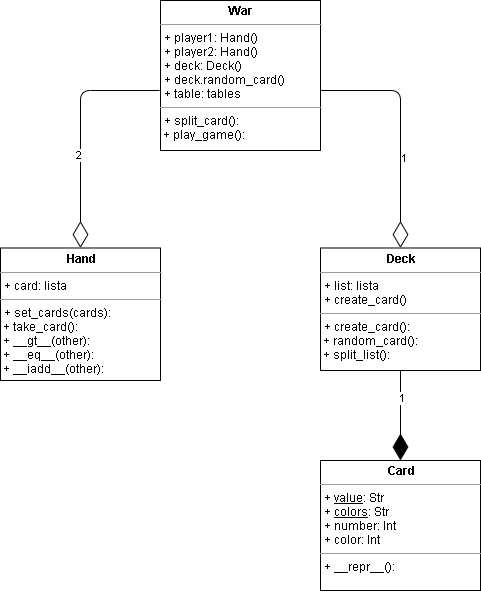

The diagram above was exported from draw.io. Its source (the exported page's mxGraphModel, read from the mxfile embedded in the PNG):
<mxGraphModel dx="1303" dy="673" grid="1" gridSize="10" guides="1" tooltips="1" connect="1" arrows="1" fold="1" page="1" pageScale="1" pageWidth="827" pageHeight="1169" math="0" shadow="0">
  <root>
    <mxCell id="0" />
    <mxCell id="1" parent="0" />
    <mxCell id="cSuFze25fHv0tsyOmlJU-5" value="&lt;p style=&quot;margin: 0px ; margin-top: 4px ; text-align: center&quot;&gt;&lt;b&gt;Card&lt;/b&gt;&lt;/p&gt;&lt;hr size=&quot;1&quot;&gt;&lt;p style=&quot;margin: 0px ; margin-left: 4px&quot;&gt;+ &lt;u&gt;value&lt;/u&gt;: Str&lt;/p&gt;&lt;p style=&quot;margin: 0px ; margin-left: 4px&quot;&gt;+ &lt;u&gt;colors&lt;/u&gt;: Str&lt;br&gt;&lt;/p&gt;&lt;p style=&quot;margin: 0px ; margin-left: 4px&quot;&gt;+ number: Int&lt;br&gt;&lt;/p&gt;&lt;p style=&quot;margin: 0px ; margin-left: 4px&quot;&gt;+ color: Int&lt;/p&gt;&lt;hr size=&quot;1&quot;&gt;&lt;p style=&quot;margin: 0px ; margin-left: 4px&quot;&gt;+ __repr__():&amp;nbsp;&lt;/p&gt;" style="verticalAlign=top;align=left;overflow=fill;fontSize=12;fontFamily=Helvetica;html=1;" parent="1" vertex="1">
      <mxGeometry x="480" y="690" width="160" height="130" as="geometry" />
    </mxCell>
    <mxCell id="cSuFze25fHv0tsyOmlJU-6" value="&lt;p style=&quot;margin: 0px ; margin-top: 4px ; text-align: center&quot;&gt;&lt;b&gt;Deck&lt;/b&gt;&lt;/p&gt;&lt;hr size=&quot;1&quot;&gt;&lt;p style=&quot;margin: 0px ; margin-left: 4px&quot;&gt;+ list: lista&lt;/p&gt;&lt;p style=&quot;margin: 0px ; margin-left: 4px&quot;&gt;+ create_card()&lt;br&gt;&lt;/p&gt;&lt;hr size=&quot;1&quot;&gt;&lt;p style=&quot;margin: 0px ; margin-left: 4px&quot;&gt;+ create_card():&lt;/p&gt;&amp;nbsp;+ random_card():&lt;br&gt;&amp;nbsp;+ split_list():&lt;br&gt;&amp;nbsp;" style="verticalAlign=top;align=left;overflow=fill;fontSize=12;fontFamily=Helvetica;html=1;" parent="1" vertex="1">
      <mxGeometry x="480" y="477.5" width="160" height="122.5" as="geometry" />
    </mxCell>
    <mxCell id="cSuFze25fHv0tsyOmlJU-12" value="&lt;p style=&quot;margin: 0px ; margin-top: 4px ; text-align: center&quot;&gt;&lt;b&gt;Hand&lt;/b&gt;&lt;/p&gt;&lt;hr size=&quot;1&quot;&gt;&lt;p style=&quot;margin: 0px ; margin-left: 4px&quot;&gt;+ card: lista&lt;/p&gt;&lt;hr size=&quot;1&quot;&gt;&lt;p style=&quot;margin: 0px ; margin-left: 4px&quot;&gt;+ set_cards(cards):&lt;/p&gt;&amp;nbsp;+ take_card():&lt;br&gt;&amp;nbsp;+ __gt__(other):&lt;br&gt;&amp;nbsp;+ __eq__(other):&lt;br&gt;&amp;nbsp;+ __iadd__(other):&lt;br&gt;&amp;nbsp;" style="verticalAlign=top;align=left;overflow=fill;fontSize=12;fontFamily=Helvetica;html=1;" parent="1" vertex="1">
      <mxGeometry x="160" y="477.5" width="160" height="132.5" as="geometry" />
    </mxCell>
    <mxCell id="cSuFze25fHv0tsyOmlJU-14" value="&lt;p style=&quot;margin: 0px ; margin-top: 4px ; text-align: center&quot;&gt;&lt;b&gt;War&lt;/b&gt;&lt;/p&gt;&lt;hr size=&quot;1&quot;&gt;&lt;p style=&quot;margin: 0px ; margin-left: 4px&quot;&gt;+ player1: Hand()&lt;/p&gt;&lt;p style=&quot;margin: 0px ; margin-left: 4px&quot;&gt;+ player2: Hand()&lt;br&gt;&lt;/p&gt;&lt;p style=&quot;margin: 0px ; margin-left: 4px&quot;&gt;+ deck: Deck()&lt;br&gt;&lt;/p&gt;&lt;p style=&quot;margin: 0px ; margin-left: 4px&quot;&gt;+ deck.random_card()&lt;br&gt;&lt;/p&gt;&lt;p style=&quot;margin: 0px ; margin-left: 4px&quot;&gt;+ table: tables&lt;br&gt;&lt;/p&gt;&lt;hr size=&quot;1&quot;&gt;&lt;p style=&quot;margin: 0px ; margin-left: 4px&quot;&gt;+ split_card():&lt;/p&gt;&amp;nbsp;+ play_game():&lt;br&gt;&lt;br&gt;&amp;nbsp;" style="verticalAlign=top;align=left;overflow=fill;fontSize=12;fontFamily=Helvetica;html=1;" parent="1" vertex="1">
      <mxGeometry x="320" y="230" width="160" height="150" as="geometry" />
    </mxCell>
    <mxCell id="KQVMTC57IxNvEG3EFKkH-1" value="" style="endArrow=diamondThin;endFill=0;endSize=24;html=1;" edge="1" parent="1" target="cSuFze25fHv0tsyOmlJU-6">
      <mxGeometry width="160" relative="1" as="geometry">
        <mxPoint x="480" y="320" as="sourcePoint" />
        <mxPoint x="640" y="320" as="targetPoint" />
        <Array as="points">
          <mxPoint x="560" y="320" />
        </Array>
      </mxGeometry>
    </mxCell>
    <mxCell id="KQVMTC57IxNvEG3EFKkH-5" value="1" style="edgeLabel;html=1;align=center;verticalAlign=middle;resizable=0;points=[];" vertex="1" connectable="0" parent="KQVMTC57IxNvEG3EFKkH-1">
      <mxGeometry x="0.2295" y="3" relative="1" as="geometry">
        <mxPoint as="offset" />
      </mxGeometry>
    </mxCell>
    <mxCell id="KQVMTC57IxNvEG3EFKkH-2" value="" style="endArrow=diamondThin;endFill=0;endSize=24;html=1;entryX=0.5;entryY=0;entryDx=0;entryDy=0;" edge="1" parent="1" target="cSuFze25fHv0tsyOmlJU-12">
      <mxGeometry width="160" relative="1" as="geometry">
        <mxPoint x="319" y="320" as="sourcePoint" />
        <mxPoint x="340" y="457.5" as="targetPoint" />
        <Array as="points">
          <mxPoint x="240" y="320" />
        </Array>
      </mxGeometry>
    </mxCell>
    <mxCell id="KQVMTC57IxNvEG3EFKkH-4" value="2" style="edgeLabel;html=1;align=center;verticalAlign=middle;resizable=0;points=[];" vertex="1" connectable="0" parent="KQVMTC57IxNvEG3EFKkH-2">
      <mxGeometry x="0.2093" y="-3" relative="1" as="geometry">
        <mxPoint as="offset" />
      </mxGeometry>
    </mxCell>
    <mxCell id="KQVMTC57IxNvEG3EFKkH-3" value="" style="endArrow=diamondThin;endFill=1;endSize=24;html=1;exitX=0.5;exitY=1;exitDx=0;exitDy=0;entryX=0.5;entryY=0;entryDx=0;entryDy=0;" edge="1" parent="1" source="cSuFze25fHv0tsyOmlJU-6" target="cSuFze25fHv0tsyOmlJU-5">
      <mxGeometry width="160" relative="1" as="geometry">
        <mxPoint x="540" y="610" as="sourcePoint" />
        <mxPoint x="700" y="610" as="targetPoint" />
      </mxGeometry>
    </mxCell>
    <mxCell id="KQVMTC57IxNvEG3EFKkH-6" value="1" style="edgeLabel;html=1;align=center;verticalAlign=middle;resizable=0;points=[];" vertex="1" connectable="0" parent="KQVMTC57IxNvEG3EFKkH-3">
      <mxGeometry x="-0.4222" y="1" relative="1" as="geometry">
        <mxPoint as="offset" />
      </mxGeometry>
    </mxCell>
  </root>
</mxGraphModel>